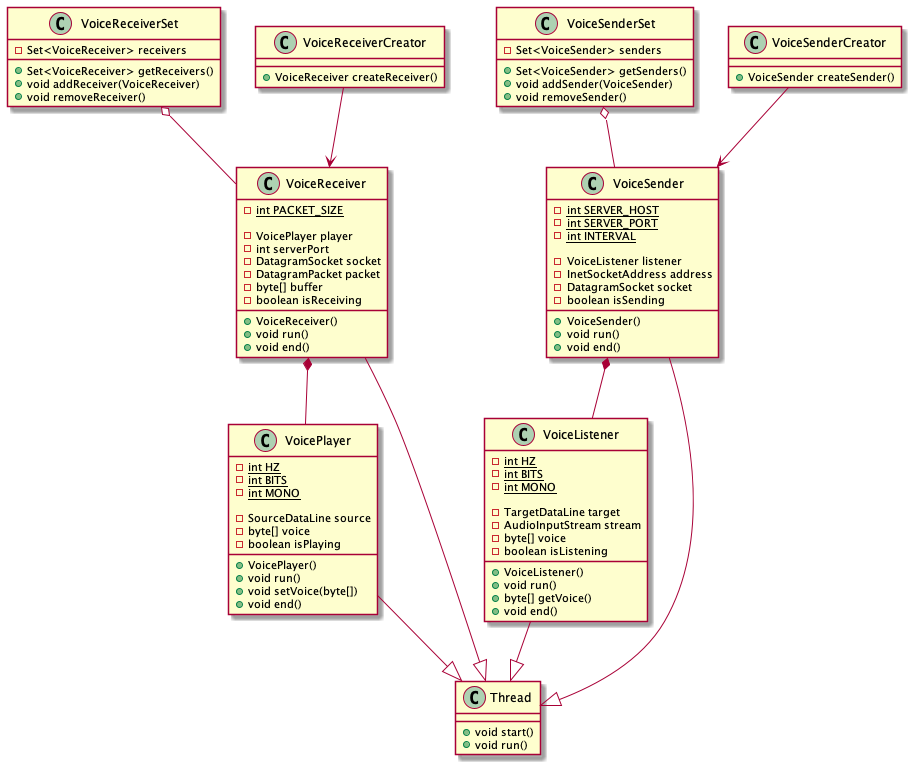

The diagram above was rendered by PlantUML. Its source (embedded in the PNG):
@startuml

class VoiceReceiverSet {
    - Set<VoiceReceiver> receivers

    + Set<VoiceReceiver> getReceivers()
    + void addReceiver(VoiceReceiver)
    + void removeReceiver()
}

class VoiceReceiverCreator {
    + VoiceReceiver createReceiver()
}

class VoiceReceiver {
    - {static} int PACKET_SIZE

    - VoicePlayer player
    - int serverPort
    - DatagramSocket socket
    - DatagramPacket packet
    - byte[] buffer
    - boolean isReceiving

    + VoiceReceiver()
    + void run()
    + void end()
}

class VoicePlayer{
    - {static} int HZ
    - {static} int BITS
    - {static} int MONO

    - SourceDataLine source
    - byte[] voice
    - boolean isPlaying

    + VoicePlayer()
    + void run()
    + void setVoice(byte[])
    + void end()
}

class VoiceSenderSet {
    - Set<VoiceSender> senders

    + Set<VoiceSender> getSenders()
    + void addSender(VoiceSender)
    + void removeSender()
}

class VoiceSenderCreator {
    + VoiceSender createSender()
}

class VoiceSender {
    - {static} int SERVER_HOST
    - {static} int SERVER_PORT
    - {static} int INTERVAL

    - VoiceListener listener
    - InetSocketAddress address
    - DatagramSocket socket
    - boolean isSending

    + VoiceSender()
    + void run()
    + void end()
}

class VoiceListener {
    - {static} int HZ
    - {static} int BITS
    - {static} int MONO

    - TargetDataLine target
    - AudioInputStream stream
    - byte[] voice
    - boolean isListening

    + VoiceListener()
    + void run()
    + byte[] getVoice()
    + void end()
}

class Thread {
     + void start()
     + void run()
}


VoiceReceiverSet o-- VoiceReceiver
VoiceReceiverCreator --> VoiceReceiver
VoiceReceiver --|> Thread
VoiceReceiver *-- VoicePlayer
VoicePlayer --|> Thread

VoiceSenderSet o-- VoiceSender
VoiceSenderCreator --> VoiceSender
VoiceSender --|> Thread
VoiceSender *-- VoiceListener
VoiceListener --|> Thread

@enduml